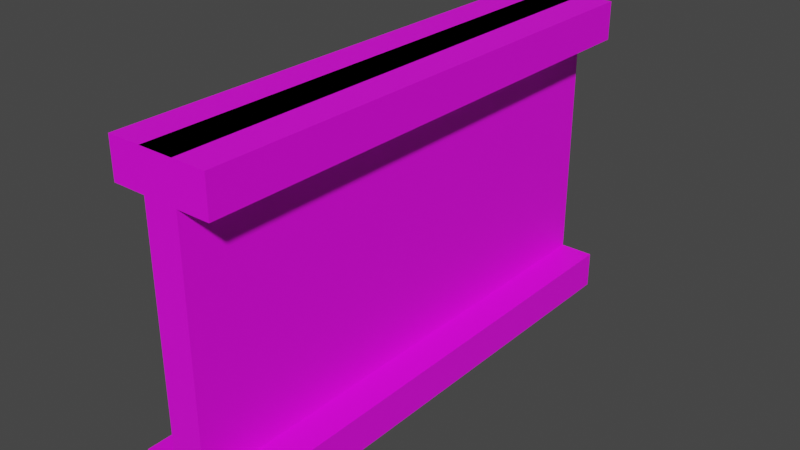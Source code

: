 # Source: tembok.blend  (saved by Blender 4.0.36; exported with 4.5.12 LTS)
import bpy
from mathutils import Matrix  # noqa: F401  (used for matrix-valued properties, if any)

bpy.ops.wm.read_factory_settings(use_empty=True)
scene = bpy.context.scene
scene.name = 'Scene'

# ---- collections
col_collection = bpy.data.collections.new('Collection'); scene.collection.children.link(col_collection)

# ---- images (referenced by path relative to the original .blend; pixels are not part of the script)
import os
ASSET_DIR = os.environ.get("B2B_ASSET_DIR", "")  # directory of the original .blend (textures are referenced by path, not embedded)
HERE = os.path.dirname(os.path.abspath(__file__))  # packed textures are extracted next to this script under _unpacked/

def load_image(name, relpath, width, height, colorspace="sRGB"):
    """Load a texture the original file referenced (path relative to the .blend, or extracted next to this script)."""
    p = next((c for c in (os.path.join(HERE, relpath), os.path.join(ASSET_DIR, relpath)) if relpath and os.path.exists(c)), "")
    if p:
        img = bpy.data.images.load(p, check_existing=True)
        img.name = name
    else:  # same state as the original file: an image datablock whose file is absent (Cycles renders it pink)
        img = bpy.data.images.new(name, width, height)
        img.source = "FILE"
        img.filepath = "//" + (relpath or name)
    img.colorspace_settings.name = colorspace
    return img
img_5802_displacement_exp2_png = load_image('5802_displacement-exp2.png', '5802_displacement-exp2.png', 1024, 1024, 'sRGB')

# ---- materials (node trees are filled in below, after node groups)
mat_material_001 = bpy.data.materials.new('Material.001')
mat_material_001.use_transparent_shadow = False

# ---- material node trees
mat_material_001.use_nodes = True; mat_material_001.node_tree.nodes.clear()
_N = mat_material_001.node_tree.nodes; _L = mat_material_001.node_tree.links
n0 = _N.new('ShaderNodeBsdfPrincipled'); n0.name = 'Principled BSDF'; n0.location = (10, 300)
n0.inputs[3].default_value = 1.45
n1 = _N.new('ShaderNodeOutputMaterial'); n1.name = 'Material Output'; n1.location = (300, 300)
n2 = _N.new('ShaderNodeTexImage'); n2.name = 'Image Texture'; n2.location = (-280, 275)
n2.image = img_5802_displacement_exp2_png
_L.new(n0.outputs[0], n1.inputs[0])
_L.new(n2.outputs[0], n0.inputs[0])
n1.is_active_output = True

# ---- world
world_world = bpy.data.worlds.new('World'); scene.world = world_world
world_world.use_nodes = True; world_world.node_tree.nodes.clear()
_N = world_world.node_tree.nodes; _L = world_world.node_tree.links
n0 = _N.new('ShaderNodeOutputWorld'); n0.name = 'World Output'; n0.location = (300, 300)
n1 = _N.new('ShaderNodeBackground'); n1.name = 'Background'; n1.location = (10, 300)
n1.inputs[0].default_value = (0.05088, 0.05088, 0.05088, 1.0)
_L.new(n1.outputs[0], n0.inputs[0])
n0.is_active_output = True
world_world.color = (0.05088, 0.05088, 0.05088)
world_world.use_sun_shadow = False
world_world.sun_shadow_jitter_overblur = 0.0

# ---- meshes
me_cube_001 = bpy.data.meshes.new('Cube.001')
me_cube_001.from_pydata([(-1.0, -1.0, -0.3601), (-1.0, -1.0, 0.3601), (-1.0, 1.0, -0.3601), (-1.0, 1.0, 0.3601), (1.0, -1.0, -0.3601), (1.0, -1.0, 0.3601), (1.0, 1.0, -0.3601), (1.0, 1.0, 0.3601), (0.3333, 1.0, -0.3601), (-0.3333, 1.0, -0.3601), (-0.3333, 1.0, 0.3601), (0.3333, 1.0, 0.3601), (-0.3333, -1.0, -0.3601), (0.3333, -1.0, -0.3601), (0.3333, -1.0, 0.3601), (-0.3333, -1.0, 0.3601), (-0.3333, 1.0, 5.0), (0.3333, 1.0, 5.0), (0.3333, -1.0, 5.0), (-0.3333, -1.0, 5.0), (-0.3333, 1.0, 5.738), (0.3333, 1.0, 5.738), (0.3333, -1.0, 5.738), (-0.3333, -1.0, 5.738), (0.3333, 1.0, 5.0), (0.3333, -1.0, 5.0), (-0.3333, 1.0, 5.0), (-0.3333, -1.0, 5.0), (0.3333, 1.0, 5.738), (0.3333, -1.0, 5.738), (0.3333, 1.0, 5.0), (0.3333, -1.0, 5.0), (-0.3333, 1.0, 5.0), (-0.3333, -1.0, 5.0), (0.3333, 1.0, 5.738), (0.3333, -1.0, 5.738), (0.3333, 1.0, 5.0), (0.3333, -1.0, 5.0), (-0.3333, -1.0, 5.0), (0.3333, 1.0, 5.738), (0.3333, -1.0, 5.738), (0.3333, 1.0, 5.0), (0.3333, -1.0, 5.0), (-0.3333, 1.0, 5.0), (-0.3333, -1.0, 5.0), (0.3333, 1.0, 5.738), (0.3333, -1.0, 5.738), (-0.3333, 1.0, 5.738), (-0.3333, -1.0, 5.738), (0.9763, 1.0, 5.0), (0.9763, -1.0, 5.0), (-0.9763, 1.0, 5.0), (-0.9763, -1.0, 5.0), (0.9763, 1.0, 5.738), (0.9763, -1.0, 5.738), (-0.9763, 1.0, 5.738), (-0.9763, -1.0, 5.738)], [(29, 22), (21, 28), (28, 34), (29, 35), (33, 38), (34, 39), (35, 40), (44, 38), (46, 40), (39, 45)], [(0, 1, 3, 2), (8, 11, 7, 6), (6, 7, 5, 4), (12, 15, 1, 0), (8, 6, 4, 13), (10, 3, 1, 15), (7, 11, 14, 5), (15, 14, 18, 19), (2, 9, 12, 0), (9, 8, 13, 12), (4, 5, 14, 13), (13, 14, 15, 12), (2, 3, 10, 9), (9, 10, 11, 8), (18, 17, 24, 25), (11, 10, 16, 17), (14, 11, 17, 18), (10, 15, 19, 16), (20, 23, 22, 21), (16, 19, 27, 26), (25, 24, 30, 31), (46, 54, 53, 45, 47, 55, 56, 48), (26, 27, 33, 32), (31, 30, 36, 37), (37, 36, 41, 42), (42, 41, 49, 50), (43, 44, 52, 51), (19, 18, 22, 23), (46, 42, 50, 54), (48, 56, 52, 44), (50, 49, 53, 54), (17, 16, 20, 21), (52, 56, 55, 47, 43, 51), (45, 53, 49, 41)])
_uv = me_cube_001.uv_layers.new(name='UVMap')
_uv.uv.foreach_set('vector', [0.0, 1.0, 0.0, 0.8819, 0.3263, 0.8819, 0.3263, 1.0, 0.3488, 1.0, 0.3488, 0.8819, 0.3601, 0.8819, 0.3601, 1.0, 0.3601, 1.0, 0.3601, 0.8819, 0.6881, 0.8819, 0.6881, 1.0, 0.6881, 1.0, 0.6881, 0.8819, 0.6881, 0.8819, 0.6881, 1.0, 0.3601, 1.0, 0.3601, 1.0, 0.6881, 1.0, 0.6881, 1.0, 0.3601, 0.8819, 0.3601, 0.8819, 0.6881, 0.8819, 0.6881, 0.8819, 0.3601, 0.8819, 0.3601, 0.8819, 0.6881, 0.8819, 0.6881, 0.8819, 0.6881, 0.8819, 0.6881, 0.8819, 0.6881, 0.121, 0.6881, 0.121, 0.3601, 1.0, 0.3601, 1.0, 0.6881, 1.0, 0.6881, 1.0, 0.3601, 1.0, 0.3601, 1.0, 0.6881, 1.0, 0.6881, 1.0, 0.6881, 1.0, 0.6881, 0.8819, 0.6881, 0.8819, 0.6881, 1.0, 0.6881, 1.0, 0.6881, 0.8819, 0.6881, 0.8819, 0.6881, 1.0, 0.3263, 1.0, 0.3263, 0.8819, 0.3375, 0.8819, 0.3375, 1.0, 0.3375, 1.0, 0.3375, 0.8819, 0.3488, 0.8819, 0.3488, 1.0, 0.6881, 0.6651, 0.6881, 0.6651, 0.6881, 0.6651, 0.6881, 0.6651, 0.3488, 0.8819, 0.3375, 0.8819, 0.3375, 0.121, 0.3488, 0.121, -2.041, -0.03983, 1.074, -0.03983, 1.074, 1.46, -2.041, 1.46, 2.153, 1.446, -1.084, 1.446, -1.084, -0.2309, 2.153, -0.2309, 0.3601, 0.0, 0.6881, 0.0, 0.6881, 0.0, 0.3601, 0.0, 0.6881, 0.6651, 0.6881, 0.6651, 0.6881, 0.6651, 0.6881, 0.6651, 0.6881, 0.6651, 0.6881, 0.6651, 0.6881, 0.6651, 0.6881, 0.6651, 0.6881, 0.3371, 0.6881, 0.3371, 0.6881, 0.6651, 0.6881, 0.6651, 0.6881, 0.6651, 0.6881, 0.6651, 0.6881, 0.3371, 0.6881, 0.3371, 0.6881, 0.6651, 0.6881, 0.6651, 0.6881, 0.6651, 0.6881, 0.6651, 0.6881, 0.6651, 0.6881, 0.6651, 0.6881, 0.6651, 0.6881, 0.6651, 0.6881, 0.6651, 0.6881, 0.6651, 0.6881, 0.6651, 0.6881, 0.6651, 0.809, 0.3371, 0.809, 0.6651, 0.809, 0.6651, 0.809, 0.3371, 0.809, 0.6651, 0.809, 0.3371, 0.809, 0.3371, 0.809, 0.6651, 0.6881, 0.121, 0.6881, 0.121, 0.6881, 0.0, 0.6881, 0.0, 0.6881, 0.3371, 0.809, 0.3371, 0.809, 0.3371, 0.6881, 0.3371, 0.6881, 0.3371, 0.6881, 0.3371, 0.809, 0.3371, 0.809, 0.3371, 0.809, 0.3371, 0.809, 0.6651, 0.6881, 0.6651, 0.6881, 0.3371, 0.3488, 0.121, 0.3375, 0.121, 0.3375, 0.0, 0.3488, 0.0, 0.809, 0.3371, 0.6881, 0.3371, 0.6881, 0.01087, 0.6881, -1.053e-08, 0.809, -1.581e-08, 0.809, 0.01087, 0.6881, 0.6651, 0.6989, 0.6651, 0.6989, 0.7861, 0.6881, 0.7861])
me_cube_001.materials.append(mat_material_001)
me_cube_001.update()

# ---- objects
ob_cube = bpy.data.objects.new('Cube', me_cube_001)

# ---- transforms, parenting, visibility, modifiers, constraints
ob_cube.location = (0.0, 0.0, 0.0)
ob_cube.scale = (1.0, 5.0, 1.0)

# ---- collection membership
col_collection.objects.link(ob_cube)

# ---- scene / render settings (as saved in the file)
scene.frame_start = 1; scene.frame_end = 250; scene.frame_set(1)
scene.render.engine = 'BLENDER_EEVEE_NEXT'
scene.cycles.sampling_pattern = 'TABULATED_SOBOL'
scene.cycles.use_light_tree = False
scene.view_settings.view_transform = 'Filmic'
bpy.context.view_layer.update()

# ---- added for rendering (the .blend has no active camera and no usable light): camera, sun
cam_auto = bpy.data.cameras.new('AutoCamera')
cam_auto.lens = 50.0
cam_auto.sensor_width = 36.0
cam_auto.clip_end = 1000.0
ob_auto_camera = bpy.data.objects.new('AutoCamera', cam_auto)
scene.collection.objects.link(ob_auto_camera)
ob_auto_camera.location = (10.9935, -13.1922, 11.4835)
ob_auto_camera.rotation_euler = (1.09748, -7.21219e-08, 0.694738)
scene.camera = ob_auto_camera
light_auto_sun = bpy.data.lights.new('AutoSun', 'SUN')
light_auto_sun.energy = 3.0
light_auto_sun.angle = 0.0523599
ob_auto_sun = bpy.data.objects.new('AutoSun', light_auto_sun)
scene.collection.objects.link(ob_auto_sun)
ob_auto_sun.rotation_euler = (0.872665, 0.174533, 0.523599)
bpy.context.view_layer.update()
